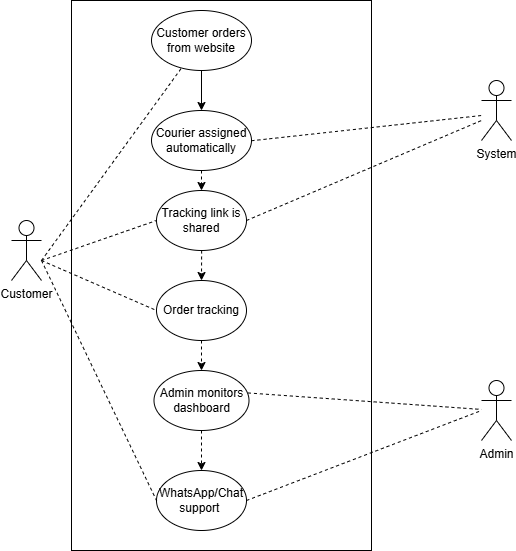

The diagram above was exported from draw.io. Its source (the exported page's mxGraphModel, read from the mxfile embedded in the PNG):
<mxGraphModel dx="1106" dy="555" grid="1" gridSize="10" guides="1" tooltips="1" connect="1" arrows="1" fold="1" page="1" pageScale="1" pageWidth="850" pageHeight="1100" math="0" shadow="0">
  <root>
    <mxCell id="0" />
    <mxCell id="1" parent="0" />
    <mxCell id="oPVIxxJE0Mn3uyOhgCBr-25" value="" style="rounded=0;whiteSpace=wrap;html=1;" vertex="1" parent="1">
      <mxGeometry x="110" y="30" width="300" height="550" as="geometry" />
    </mxCell>
    <mxCell id="oPVIxxJE0Mn3uyOhgCBr-1" value="Customer" style="shape=umlActor;verticalLabelPosition=bottom;verticalAlign=top;html=1;outlineConnect=0;" vertex="1" parent="1">
      <mxGeometry x="50" y="250" width="30" height="60" as="geometry" />
    </mxCell>
    <mxCell id="oPVIxxJE0Mn3uyOhgCBr-2" value="&lt;span id=&quot;docs-internal-guid-ebbfd698-7fff-8656-cf8b-c94c2ea0bb89&quot;&gt;&lt;span style=&quot;font-family: Arial, sans-serif; background-color: transparent; font-variant-numeric: normal; font-variant-east-asian: normal; font-variant-alternates: normal; font-variant-position: normal; font-variant-emoji: normal; vertical-align: baseline; white-space-collapse: preserve;&quot;&gt;&lt;font style=&quot;font-size: 12px;&quot;&gt;Customer orders from website&lt;/font&gt;&lt;/span&gt;&lt;/span&gt;" style="ellipse;whiteSpace=wrap;html=1;" vertex="1" parent="1">
      <mxGeometry x="190" y="40" width="100" height="60" as="geometry" />
    </mxCell>
    <mxCell id="oPVIxxJE0Mn3uyOhgCBr-3" value="Courier assigned automatically" style="ellipse;whiteSpace=wrap;html=1;" vertex="1" parent="1">
      <mxGeometry x="190" y="140" width="100" height="60" as="geometry" />
    </mxCell>
    <mxCell id="oPVIxxJE0Mn3uyOhgCBr-4" value="Tracking link is shared" style="ellipse;whiteSpace=wrap;html=1;" vertex="1" parent="1">
      <mxGeometry x="195" y="220" width="90" height="60" as="geometry" />
    </mxCell>
    <mxCell id="oPVIxxJE0Mn3uyOhgCBr-6" value="Order tracking" style="ellipse;whiteSpace=wrap;html=1;" vertex="1" parent="1">
      <mxGeometry x="195" y="310" width="90" height="60" as="geometry" />
    </mxCell>
    <mxCell id="oPVIxxJE0Mn3uyOhgCBr-7" value="&lt;span style=&quot;text-align: left;&quot;&gt;Admin monitors dashboard&lt;/span&gt;" style="ellipse;whiteSpace=wrap;html=1;" vertex="1" parent="1">
      <mxGeometry x="192.5" y="400" width="95" height="60" as="geometry" />
    </mxCell>
    <mxCell id="oPVIxxJE0Mn3uyOhgCBr-9" value="" style="endArrow=classic;html=1;rounded=0;entryX=0.5;entryY=0;entryDx=0;entryDy=0;exitX=0.5;exitY=1;exitDx=0;exitDy=0;" edge="1" parent="1" source="oPVIxxJE0Mn3uyOhgCBr-2" target="oPVIxxJE0Mn3uyOhgCBr-3">
      <mxGeometry width="50" height="50" relative="1" as="geometry">
        <mxPoint x="240" y="120" as="sourcePoint" />
        <mxPoint x="280" y="170" as="targetPoint" />
        <Array as="points">
          <mxPoint x="240" y="140" />
        </Array>
      </mxGeometry>
    </mxCell>
    <mxCell id="oPVIxxJE0Mn3uyOhgCBr-12" value="" style="html=1;labelBackgroundColor=#ffffff;startArrow=none;startFill=0;startSize=6;endArrow=classic;endFill=1;endSize=6;jettySize=auto;orthogonalLoop=1;strokeWidth=1;dashed=1;fontSize=14;rounded=0;entryX=0.5;entryY=0;entryDx=0;entryDy=0;exitX=0.5;exitY=1;exitDx=0;exitDy=0;" edge="1" parent="1" source="oPVIxxJE0Mn3uyOhgCBr-3" target="oPVIxxJE0Mn3uyOhgCBr-4">
      <mxGeometry width="60" height="60" relative="1" as="geometry">
        <mxPoint x="250" y="200" as="sourcePoint" />
        <mxPoint x="310" y="140" as="targetPoint" />
      </mxGeometry>
    </mxCell>
    <mxCell id="oPVIxxJE0Mn3uyOhgCBr-13" value="" style="html=1;labelBackgroundColor=#ffffff;startArrow=none;startFill=0;startSize=6;endArrow=classic;endFill=1;endSize=6;jettySize=auto;orthogonalLoop=1;strokeWidth=1;dashed=1;fontSize=14;rounded=0;exitX=0.5;exitY=1;exitDx=0;exitDy=0;" edge="1" parent="1">
      <mxGeometry width="60" height="60" relative="1" as="geometry">
        <mxPoint x="240.14" y="280" as="sourcePoint" />
        <mxPoint x="240" y="310" as="targetPoint" />
      </mxGeometry>
    </mxCell>
    <mxCell id="oPVIxxJE0Mn3uyOhgCBr-15" value="" style="html=1;labelBackgroundColor=#ffffff;startArrow=none;startFill=0;startSize=6;endArrow=classic;endFill=1;endSize=6;jettySize=auto;orthogonalLoop=1;strokeWidth=1;dashed=1;fontSize=14;rounded=0;entryX=0.5;entryY=0;entryDx=0;entryDy=0;" edge="1" parent="1" target="oPVIxxJE0Mn3uyOhgCBr-7">
      <mxGeometry width="60" height="60" relative="1" as="geometry">
        <mxPoint x="240" y="370" as="sourcePoint" />
        <mxPoint x="300" y="310" as="targetPoint" />
      </mxGeometry>
    </mxCell>
    <mxCell id="oPVIxxJE0Mn3uyOhgCBr-18" value="System" style="shape=umlActor;verticalLabelPosition=bottom;verticalAlign=top;html=1;outlineConnect=0;" vertex="1" parent="1">
      <mxGeometry x="520" y="110" width="30" height="60" as="geometry" />
    </mxCell>
    <mxCell id="oPVIxxJE0Mn3uyOhgCBr-22" value="Admin" style="shape=umlActor;verticalLabelPosition=bottom;verticalAlign=top;html=1;outlineConnect=0;" vertex="1" parent="1">
      <mxGeometry x="520" y="410" width="30" height="60" as="geometry" />
    </mxCell>
    <mxCell id="oPVIxxJE0Mn3uyOhgCBr-23" value="&lt;span style=&quot;text-align: left;&quot;&gt;WhatsApp/Chat support&amp;nbsp;&lt;/span&gt;" style="ellipse;whiteSpace=wrap;html=1;" vertex="1" parent="1">
      <mxGeometry x="195" y="500" width="90" height="60" as="geometry" />
    </mxCell>
    <mxCell id="oPVIxxJE0Mn3uyOhgCBr-24" value="" style="html=1;labelBackgroundColor=#ffffff;startArrow=none;startFill=0;startSize=6;endArrow=classic;endFill=1;endSize=6;jettySize=auto;orthogonalLoop=1;strokeWidth=1;dashed=1;fontSize=14;rounded=0;entryX=0.5;entryY=0;entryDx=0;entryDy=0;" edge="1" parent="1" target="oPVIxxJE0Mn3uyOhgCBr-23">
      <mxGeometry width="60" height="60" relative="1" as="geometry">
        <mxPoint x="240" y="460" as="sourcePoint" />
        <mxPoint x="300" y="400" as="targetPoint" />
      </mxGeometry>
    </mxCell>
    <mxCell id="oPVIxxJE0Mn3uyOhgCBr-27" value="" style="endArrow=none;dashed=1;html=1;rounded=0;" edge="1" parent="1" target="oPVIxxJE0Mn3uyOhgCBr-2">
      <mxGeometry width="50" height="50" relative="1" as="geometry">
        <mxPoint x="80" y="290" as="sourcePoint" />
        <mxPoint x="140" y="200" as="targetPoint" />
      </mxGeometry>
    </mxCell>
    <mxCell id="oPVIxxJE0Mn3uyOhgCBr-28" value="" style="endArrow=none;dashed=1;html=1;rounded=0;exitX=0.6;exitY=0.255;exitDx=0;exitDy=0;exitPerimeter=0;" edge="1" parent="1" source="oPVIxxJE0Mn3uyOhgCBr-25">
      <mxGeometry width="50" height="50" relative="1" as="geometry">
        <mxPoint x="470" y="195" as="sourcePoint" />
        <mxPoint x="520" y="145" as="targetPoint" />
      </mxGeometry>
    </mxCell>
    <mxCell id="oPVIxxJE0Mn3uyOhgCBr-29" value="" style="endArrow=none;dashed=1;html=1;rounded=0;exitX=1;exitY=0.5;exitDx=0;exitDy=0;" edge="1" parent="1" source="oPVIxxJE0Mn3uyOhgCBr-4">
      <mxGeometry width="50" height="50" relative="1" as="geometry">
        <mxPoint x="470" y="200" as="sourcePoint" />
        <mxPoint x="520" y="150" as="targetPoint" />
      </mxGeometry>
    </mxCell>
    <mxCell id="oPVIxxJE0Mn3uyOhgCBr-30" value="" style="endArrow=none;dashed=1;html=1;rounded=0;entryX=0;entryY=0.5;entryDx=0;entryDy=0;" edge="1" parent="1" target="oPVIxxJE0Mn3uyOhgCBr-4">
      <mxGeometry width="50" height="50" relative="1" as="geometry">
        <mxPoint x="80" y="290" as="sourcePoint" />
        <mxPoint x="130" y="240" as="targetPoint" />
      </mxGeometry>
    </mxCell>
    <mxCell id="oPVIxxJE0Mn3uyOhgCBr-31" value="" style="endArrow=none;dashed=1;html=1;rounded=0;entryX=0;entryY=0.5;entryDx=0;entryDy=0;" edge="1" parent="1" target="oPVIxxJE0Mn3uyOhgCBr-6">
      <mxGeometry width="50" height="50" relative="1" as="geometry">
        <mxPoint x="80" y="290" as="sourcePoint" />
        <mxPoint x="160" y="320" as="targetPoint" />
      </mxGeometry>
    </mxCell>
    <mxCell id="oPVIxxJE0Mn3uyOhgCBr-32" value="" style="endArrow=none;dashed=1;html=1;rounded=0;exitX=0.989;exitY=0.374;exitDx=0;exitDy=0;exitPerimeter=0;" edge="1" parent="1" source="oPVIxxJE0Mn3uyOhgCBr-7" target="oPVIxxJE0Mn3uyOhgCBr-22">
      <mxGeometry width="50" height="50" relative="1" as="geometry">
        <mxPoint x="540" y="340" as="sourcePoint" />
        <mxPoint x="590" y="290" as="targetPoint" />
      </mxGeometry>
    </mxCell>
    <mxCell id="oPVIxxJE0Mn3uyOhgCBr-33" value="" style="endArrow=none;dashed=1;html=1;rounded=0;exitX=1;exitY=0.5;exitDx=0;exitDy=0;" edge="1" parent="1" source="oPVIxxJE0Mn3uyOhgCBr-23">
      <mxGeometry width="50" height="50" relative="1" as="geometry">
        <mxPoint x="470" y="490" as="sourcePoint" />
        <mxPoint x="520" y="440" as="targetPoint" />
      </mxGeometry>
    </mxCell>
    <mxCell id="oPVIxxJE0Mn3uyOhgCBr-34" value="" style="endArrow=none;dashed=1;html=1;rounded=0;entryX=0;entryY=0.5;entryDx=0;entryDy=0;" edge="1" parent="1" target="oPVIxxJE0Mn3uyOhgCBr-23">
      <mxGeometry width="50" height="50" relative="1" as="geometry">
        <mxPoint x="80" y="290" as="sourcePoint" />
        <mxPoint x="255" y="330" as="targetPoint" />
      </mxGeometry>
    </mxCell>
  </root>
</mxGraphModel>